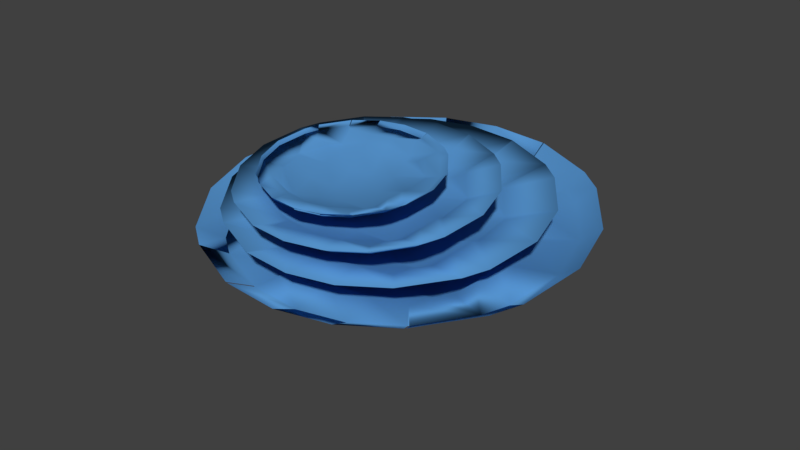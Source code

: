 # Source: muschroom.blend  (saved by Blender 2.79.0; exported with 4.5.12 LTS)
import bpy
from mathutils import Matrix  # noqa: F401  (used for matrix-valued properties, if any)

bpy.ops.wm.read_factory_settings(use_empty=True)
scene = bpy.context.scene
scene.name = 'Scene'

# ---- collections
col_collection_1 = bpy.data.collections.new('Collection 1'); scene.collection.children.link(col_collection_1)

# ---- materials (node trees are filled in below, after node groups)
mat_material_013 = bpy.data.materials.new('Material.013')
mat_material_013.alpha_threshold = 0.0
mat_material_013.use_transparent_shadow = False
mat_material_013.diffuse_color = (0.09126, 0.2868, 0.5926, 1.0)
mat_material_013.roughness = 0.5
mat_material_014 = bpy.data.materials.new('Material.014')
mat_material_014.alpha_threshold = 0.0
mat_material_014.use_transparent_shadow = False
mat_material_014.diffuse_color = (0.09126, 0.2868, 0.5926, 1.0)
mat_material_014.roughness = 0.5
mat_material_015 = bpy.data.materials.new('Material.015')
mat_material_015.alpha_threshold = 0.0
mat_material_015.use_transparent_shadow = False
mat_material_015.diffuse_color = (0.09126, 0.2868, 0.5926, 1.0)
mat_material_015.roughness = 0.5
mat_material_016 = bpy.data.materials.new('Material.016')
mat_material_016.alpha_threshold = 0.0
mat_material_016.use_transparent_shadow = False
mat_material_016.diffuse_color = (0.09126, 0.2868, 0.5926, 1.0)
mat_material_016.roughness = 0.5

# ---- material node trees

# ---- world
world_world = bpy.data.worlds.new('World'); scene.world = world_world
world_world.color = (0.05088, 0.05088, 0.05088)
world_world.use_sun_shadow = False
world_world.sun_shadow_jitter_overblur = 0.0
world_world.cycles.sampling_method = 'MANUAL'

# ---- meshes
me_cylinder_012 = bpy.data.meshes.new('Cylinder.012')
me_cylinder_012.from_pydata([(0.0, 1.0, -1.0), (0.0, 1.0, 1.0), (0.5, 0.866, -1.0), (0.5, 0.866, 1.0), (0.866, 0.5, -1.0), (0.866, 0.5, 1.0), (1.0, -4.371e-08, -1.0), (1.0, -4.371e-08, 1.0), (0.866, -0.5, -1.0), (0.866, -0.5, 1.0), (0.5, -0.866, -1.0), (0.5, -0.866, 1.0), (1.51e-07, -1.0, -1.0), (1.51e-07, -1.0, 1.0), (-0.5, -0.866, -1.0), (-0.5, -0.866, 1.0), (-0.866, -0.5, -1.0), (-0.866, -0.5, 1.0), (-1.0, -4.649e-07, -1.0), (-1.0, -4.649e-07, 1.0), (-0.866, 0.5, -1.0), (-0.866, 0.5, 1.0), (-0.5, 0.866, -1.0), (-0.5, 0.866, 1.0), (7.662, -3.026, 0.6803), (7.662, 2.637, 0.78), (3.107, 2.644, 0.07858), (3.206, -3.019, -0.006471), (7.662, 4.649, 1.487), (8.812, 2.631, 1.457), (7.662, 3.068, 2.842), (7.906, 2.617, 2.836), (7.938, -3.046, 2.751), (8.846, -3.033, 1.372), (7.662, -3.566, 2.743), (7.662, -5.141, 1.34), (12.87, -3.064, 4.035), (12.84, 2.604, 4.168), (13.11, -3.063, 4.084), (13.08, 2.603, 4.214), (12.84, 3.327, 4.225), (12.9, -3.813, 4.04), (12.84, -8.731, 4.686), (14.64, -8.739, 5.421), (17.06, -3.073, 5.508), (17.53, -10.72, 6.998), (20.37, -3.901, 7.076), (20.37, 2.873, 7.174), (17.06, 2.59, 5.593), (17.45, 9.635, 7.272), (14.64, 8.253, 5.678), (15.31, 12.21, 7.316), (12.84, 10.4, 5.71), (12.84, 8.26, 4.943), (12.41, 8.005, 6.994), (9.294, 16.41, 7.377), (7.812, 13.93, 5.755), (9.121, 16.5, 7.378), (7.667, 14.0, 5.757), (7.67, 13.93, 5.709), (7.663, 13.91, 7.181), (2.928, 18.29, 7.408), (2.385, 13.48, 6.959), (-3.268, 18.29, 7.408), (-2.603, 13.48, 6.959), (-2.456, 11.5, 6.051), (2.238, 11.5, 6.051), (2.147, 8.548, 5.038), (-2.364, 8.548, 5.038), (-2.307, 4.006, 2.823), (2.086, 4.005, 2.822), (-2.536, -3.132, 2.646), (2.319, -3.132, 2.646), (-2.249, -8.765, 4.223), (2.031, -8.765, 4.223), (-2.39, -12.67, 5.293), (2.173, -12.67, 5.293), (2.333, -13.85, 6.242), (-2.55, -13.85, 6.242), (-3.266, -19.3, 6.812), (2.926, -19.3, 6.812), (2.481, -15.96, 5.314), (-2.699, -15.96, 5.314), (2.481, -14.39, 4.535), (-2.699, -14.39, 4.535), (-2.702, -12.36, 3.968), (2.483, -12.36, 3.967), (2.481, -8.717, 3.42), (-2.699, -8.717, 3.42), (-2.699, -7.743, 2.68), (2.481, -7.743, 2.68), (7.735, -10.43, 3.883), (7.784, -8.862, 3.552), (9.796, -8.808, 3.913), (7.665, -14.4, 5.29), (7.81, -14.4, 5.333), (12.84, -10.88, 5.39), (7.665, -14.47, 5.333), (9.121, -17.53, 6.861), (9.293, -17.44, 6.861), (7.659, -14.41, 6.753), (7.931, -10.59, 4.864), (10.42, -9.182, 5.036), (12.83, -8.742, 7.411), (15.32, -13.24, 6.935), (8.105, -9.083, 3.685), (7.562, -3.202, 4.207), (13.53, -3.233, 5.714), (13.4, -4.111, 6.265), (7.586, 3.435, 3.808), (14.15, 3.332, 4.748), (7.404, 9.174, 4.064), (10.08, 8.817, 4.979), (14.33, 4.237, 4.957), (7.802, 10.68, 4.74), (14.48, 3.393, 4.834), (13.98, -3.349, 6.198), (-7.958, -10.43, 3.888), (-7.993, -8.867, 3.551), (-10.01, -8.807, 3.913), (-13.12, -3.813, 4.041), (-7.879, -3.566, 2.743), (-8.155, -3.046, 2.751), (-13.09, -3.065, 4.036), (-8.123, 2.617, 2.836), (-13.06, 2.604, 4.168), (-13.06, 3.327, 4.225), (-7.879, 3.068, 2.842), (-7.9, 8.343, 3.911), (-9.946, 8.324, 4.198), (-7.914, 9.993, 4.163), (-13.06, 8.26, 4.943), (-2.699, 7.239, 2.905), (-2.699, 8.273, 3.678), (-7.879, 4.649, 1.487), (-2.699, 8.052, 1.539), (2.481, 8.052, 1.539), (2.481, 7.239, 2.905), (-2.699, 3.123, 0.08578), (2.481, 3.123, 0.08578), (-2.699, 2.645, 0.03317), (2.481, 2.645, 0.03317), (-2.699, -3.019, -0.05899), (2.481, -3.019, -0.05899), (-2.699, -3.587, -0.015), (2.481, -3.587, -0.015), (-3.423, -3.019, -0.006471), (-7.879, -5.141, 1.34), (-2.699, -8.542, 1.289), (-7.879, -3.026, 0.6803), (-3.325, 2.644, 0.07858), (-7.879, 2.637, 0.78), (-9.063, -3.033, 1.372), (2.481, 8.273, 3.678), (-2.699, 11.89, 4.354), (2.481, 11.89, 4.354), (2.481, 13.92, 4.96), (-2.699, 13.92, 4.96), (-2.699, 15.48, 5.786), (2.481, 15.48, 5.786), (-7.885, 14.0, 5.757), (-7.887, 13.93, 5.709), (-9.461, 16.5, 7.378), (-9.634, 16.41, 7.377), (-8.03, 13.93, 5.755), (-15.65, 12.21, 7.316), (-13.06, 10.4, 5.71), (-7.88, 13.91, 7.181), (-8.019, 10.68, 4.74), (-10.3, 8.817, 4.979), (-12.63, 8.005, 6.994), (-14.55, 4.237, 4.957), (-14.69, 3.393, 4.834), (-20.71, 2.873, 7.174), (-17.79, 9.635, 7.272), (-14.15, -3.327, 6.188), (-20.71, -3.901, 7.076), (-13.68, -4.141, 6.284), (-13.04, -8.741, 7.411), (-17.87, -10.72, 6.991), (-15.66, -13.24, 6.935), (-13.06, -10.88, 5.39), (-14.86, -8.739, 5.421), (-13.06, -8.731, 4.686), (-13.33, -3.066, 4.085), (-17.28, -3.073, 5.508), (-13.29, 2.603, 4.214), (-17.28, 2.59, 5.593), (-9.634, -17.44, 6.861), (-8.027, -14.4, 5.333), (-9.461, -17.53, 6.861), (-7.882, -14.47, 5.333), (-7.882, -14.4, 5.29), (-7.877, -14.41, 6.753), (-10.64, -9.182, 5.036), (-8.148, -10.59, 4.864), (-13.72, -3.275, 5.719), (-7.78, -3.202, 4.207), (-8.322, -9.083, 3.685), (-14.36, 3.332, 4.748), (-7.803, 3.431, 3.808), (-14.85, 8.253, 5.678), (-7.622, 9.174, 4.064), (7.696, 9.993, 4.163), (7.683, 8.343, 3.911), (-9.029, 2.631, 1.457), (2.481, -8.542, 1.289), (9.729, 8.324, 4.198), (-0.004691, 0.9983, -1.942), (0.4953, 0.8643, -1.942), (0.8613, 0.4983, -1.942), (0.9953, -0.001688, -1.942), (0.8613, -0.5017, -1.942), (0.4953, -0.8677, -1.942), (-0.004691, -1.002, -1.942), (-0.5047, -0.8677, -1.942), (-0.8707, -0.5017, -1.942), (-1.005, -0.001688, -1.942), (-0.8707, 0.4983, -1.942), (-0.5047, 0.8643, -1.942), (2.477, 3.122, -0.8564), (2.477, 2.643, -0.909), (-7.884, -5.143, 0.3982), (-7.884, -3.027, -0.2619), (-7.884, 4.647, 0.5452), (-2.703, 3.122, -0.8564), (-3.428, -3.021, -0.9487), (-2.703, -3.02, -1.001), (7.657, -3.027, -0.2619), (7.657, 2.636, -0.1622), (-2.703, 2.643, -0.909), (-3.329, 2.642, -0.8636), (-2.703, -8.544, 0.3471), (7.657, -5.143, 0.3982), (3.201, -3.021, -0.9487), (2.477, -3.589, -0.9572), (3.103, 2.642, -0.8636), (-2.703, -3.589, -0.9572), (2.477, -8.544, 0.3471), (-7.884, 2.636, -0.1622), (2.477, -3.02, -1.001), (-2.703, 8.05, 0.5963), (2.477, 8.05, 0.5963), (-0.004691, 0.9983, -4.065), (0.4953, 0.8643, -4.065), (0.8613, 0.4983, -4.065), (0.9953, -0.001688, -4.065), (0.8613, -0.5017, -4.065), (0.4953, -0.8677, -4.065), (-0.004691, -1.002, -4.065), (-0.5047, -0.8677, -4.065), (-0.8707, -0.5017, -4.065), (-1.005, -0.001688, -4.065), (-0.8707, 0.4983, -4.065), (-0.5047, 0.8643, -4.065), (19.57, -12.04, 9.029), (22.82, -4.252, 9.118), (22.81, 3.486, 9.229), (19.48, 11.21, 9.341), (17.03, 14.15, 9.392), (10.16, 18.96, 9.462), (9.963, 19.05, 9.462), (2.889, 21.1, 9.496), (-4.189, 21.1, 9.496), (-4.187, -21.85, 8.816), (2.887, -21.85, 8.816), (9.963, -19.82, 8.871), (10.16, -19.72, 8.872), (17.04, -14.92, 8.956), (-11.26, 19.05, 9.462), (-11.46, 18.96, 9.462), (-18.33, 14.15, 9.392), (-24.11, 3.486, 9.229), (-20.78, 11.21, 9.341), (-24.12, -4.253, 9.118), (-20.87, -12.04, 9.02), (-18.34, -14.92, 8.956), (-11.46, -19.72, 8.872), (-11.26, -19.82, 8.871)], [], [(0, 1, 3, 2), (2, 3, 5, 4), (4, 5, 7, 6), (6, 7, 9, 8), (8, 9, 11, 10), (10, 11, 13, 12), (12, 13, 15, 14), (14, 15, 17, 16), (16, 17, 19, 18), (18, 19, 21, 20), (3, 1, 23, 21, 19, 17, 15, 13, 11, 9, 7, 5), (20, 21, 23, 22), (22, 23, 1, 0), (25, 24, 228, 229), (22, 0, 208, 219), (29, 25, 28), (31, 29, 28, 30), (33, 29, 31, 32), (35, 33, 32, 34), (24, 33, 35), (32, 31, 37, 36), (37, 39, 38, 36), (39, 37, 40), (36, 38, 41), (44, 43, 42, 41), (38, 44, 41), (43, 44, 46, 45), (44, 48, 47, 46), (48, 50, 49, 47), (49, 50, 52, 51), (50, 53, 52), (54, 49, 51), (52, 56, 55, 51), (55, 56, 58, 57), (56, 59, 58), (60, 55, 57), (62, 60, 57, 61), (64, 62, 61, 63), (66, 62, 64, 65), (68, 67, 66, 65), (70, 67, 68, 69), (72, 70, 69, 71), (74, 72, 71, 73), (76, 74, 73, 75), (78, 77, 76, 75), (80, 77, 78, 79), (82, 81, 80, 79), (84, 83, 81, 82), (86, 83, 84, 85), (88, 87, 86, 85), (90, 87, 88, 89), (87, 92, 91, 86), (92, 93, 91), (96, 95, 94, 91), (93, 42, 96, 91), (94, 95, 97), (97, 95, 99, 98), (99, 100, 98), (104, 103, 102, 101), (100, 99, 104, 101), (102, 105, 101), (108, 107, 106, 105), (102, 108, 105), (107, 110, 109, 106), (113, 112, 111, 109), (110, 113, 109), (111, 112, 114), (54, 112, 113), (116, 115, 110, 107), (116, 107, 108), (45, 103, 104), (99, 95, 96, 104), (118, 88, 85, 117), (119, 118, 117), (121, 118, 119, 120), (123, 122, 121, 120), (125, 124, 122, 123), (127, 124, 125, 126), (129, 128, 127, 126), (128, 129, 130), (131, 129, 126), (128, 133, 132, 127), (132, 135, 134, 127), (137, 136, 135, 132), (4, 6, 211, 210), (143, 145, 235, 240), (35, 206, 238, 233), (206, 148, 232, 238), (143, 27, 145), (146, 142, 144), (12, 14, 215, 214), (134, 135, 241, 224), (139, 141, 221, 220), (147, 148, 89, 121), (152, 149, 147), (133, 153, 137, 132), (155, 153, 133, 154), (157, 156, 155, 154), (159, 156, 157, 158), (158, 157, 161, 160), (63, 158, 160, 162), (160, 164, 163, 162), (163, 164, 166, 165), (168, 167, 163, 165), (170, 169, 168, 165), (169, 170, 171), (174, 173, 172, 171), (170, 174, 171), (172, 173, 176, 175), (176, 179, 178, 177), (175, 176, 177), (178, 179, 180), (179, 182, 181, 180), (182, 183, 181), (182, 185, 184, 120), (183, 182, 120), (187, 186, 184, 185), (181, 189, 188, 180), (188, 189, 191, 190), (189, 192, 191), (193, 188, 190), (195, 194, 178, 180), (188, 193, 195, 180), (176, 185, 182, 179), (196, 175, 177), (198, 197, 196, 177), (194, 198, 177), (197, 200, 199, 196), (178, 194, 177), (173, 187, 185, 176), (199, 172, 175, 196), (174, 201, 187, 173), (172, 199, 171), (169, 202, 168), (174, 170, 165), (166, 201, 174, 165), (131, 201, 166), (163, 167, 162), (156, 59, 203, 155), (161, 157, 154, 130), (153, 204, 30, 137), (125, 186, 126), (124, 205, 152, 122), (184, 186, 125, 123), (122, 152, 147, 121), (119, 183, 120), (184, 123, 120), (91, 94, 83, 86), (85, 84, 192, 117), (192, 84, 82, 191), (81, 97, 98, 80), (191, 82, 79, 190), (98, 100, 77, 80), (79, 78, 193, 190), (77, 100, 101, 76), (193, 78, 75, 195), (75, 73, 198, 195), (105, 106, 72, 74), (73, 71, 197, 198), (106, 109, 70, 72), (71, 69, 200, 197), (69, 68, 202, 200), (67, 111, 114, 66), (202, 68, 65, 168), (61, 159, 158, 63), (167, 64, 63, 162), (57, 58, 159, 61), (47, 49, 54, 113), (115, 47, 113), (46, 47, 115, 116), (96, 43, 45, 104), (45, 46, 116, 108), (103, 45, 108), (42, 93, 41), (30, 28, 136, 137), (24, 25, 29, 33), (38, 39, 48, 44), (26, 141, 139), (144, 142, 227, 237), (20, 22, 219, 218), (28, 25, 136), (2, 4, 210, 209), (138, 150, 231, 225), (206, 35, 34, 90), (140, 150, 138), (150, 140, 230, 231), (10, 12, 214, 213), (27, 143, 240, 234), (151, 205, 134), (152, 205, 151, 149), (142, 146, 226, 227), (130, 129, 131, 166), (164, 161, 130, 166), (148, 206, 90, 89), (207, 204, 203), (40, 37, 31, 30), (204, 207, 40, 30), (207, 53, 40), (41, 93, 92, 34), (32, 36, 41, 34), (52, 53, 207, 203), (59, 56, 52, 203), (50, 48, 39, 40), (53, 50, 40), (42, 43, 96), (51, 55, 60, 114), (112, 54, 51, 114), (110, 115, 113), (102, 103, 108), (203, 204, 153, 155), (34, 92, 87, 90), (58, 59, 156, 159), (83, 94, 97, 81), (114, 60, 62, 66), (109, 111, 67, 70), (101, 105, 74, 76), (154, 133, 128, 130), (134, 205, 124, 127), (89, 88, 118, 121), (161, 164, 160), (187, 201, 131, 126), (186, 187, 126), (117, 192, 189, 181), (183, 119, 117, 181), (65, 64, 167, 168), (200, 202, 169, 171), (199, 200, 171), (198, 194, 195), (209, 210, 245, 244), (228, 234, 236, 229), (242, 220, 225, 241), (220, 221, 230, 225), (230, 221, 240, 227), (227, 240, 235, 237), (226, 237, 232, 222), (223, 226, 222), (239, 231, 226, 223), (221, 236, 234, 240), (229, 236, 220, 242), (234, 228, 233, 238), (235, 234, 238), (226, 231, 230, 227), (225, 231, 239, 224), (241, 225, 224), (237, 235, 238, 232), (14, 16, 216, 215), (146, 144, 237, 226), (135, 136, 242, 241), (6, 8, 212, 211), (149, 151, 239, 223), (148, 147, 222, 232), (147, 149, 223, 222), (136, 25, 229, 242), (141, 26, 236, 221), (16, 18, 217, 216), (24, 35, 233, 228), (140, 138, 225, 230), (145, 27, 234, 235), (8, 10, 213, 212), (151, 134, 224, 239), (0, 2, 209, 208), (26, 139, 220, 236), (18, 20, 218, 217), (243, 244, 245, 246, 247, 248, 249, 250, 251, 252, 253, 254), (216, 217, 252, 251), (213, 214, 249, 248), (210, 211, 246, 245), (217, 218, 253, 252), (214, 215, 250, 249), (211, 212, 247, 246), (218, 219, 254, 253), (208, 209, 244, 243), (215, 216, 251, 250), (212, 213, 248, 247), (219, 208, 243, 254), (46, 45, 255, 256), (165, 163, 270, 271), (104, 45, 255, 268), (163, 162, 269, 270), (55, 51, 259, 260), (49, 47, 257, 258), (57, 61, 262, 261), (79, 190, 278, 264), (179, 180, 276, 275), (98, 80, 265, 266), (165, 174, 273, 271), (174, 173, 272, 273), (99, 104, 268, 267), (57, 55, 260, 261), (47, 46, 256, 257), (61, 63, 263, 262), (173, 176, 274, 272), (176, 179, 275, 274), (188, 180, 276, 277), (79, 80, 265, 264), (51, 49, 258, 259), (162, 63, 263, 269)])
me_cylinder_012.polygons.foreach_set('use_smooth', [0, 0, 0, 0, 0, 0, 0, 0, 0, 0, 0, 0, 0, 1, 0, 1, 1, 1, 1, 1, 1, 1, 1, 1, 1, 1, 1, 1, 1, 1, 1, 1, 1, 1, 1, 1, 1, 1, 1, 1, 1, 1, 1, 1, 1, 1, 1, 1, 1, 1, 1, 1, 1, 1, 1, 1, 1, 1, 1, 1, 1, 1, 1, 1, 1, 1, 1, 1, 1, 1, 1, 1, 1, 1, 1, 1, 1, 1, 1, 1, 1, 1, 1, 1, 0, 1, 1, 1, 1, 1, 0, 1, 1, 1, 1, 1, 1, 1, 1, 1, 1, 1, 1, 1, 1, 1, 1, 1, 1, 1, 1, 1, 1, 1, 1, 1, 1, 1, 1, 1, 1, 1, 1, 1, 1, 1, 1, 1, 1, 1, 1, 1, 1, 1, 1, 1, 1, 1, 1, 1, 1, 1, 1, 1, 1, 1, 1, 1, 1, 1, 1, 1, 1, 1, 1, 1, 1, 1, 1, 1, 1, 1, 1, 1, 1, 1, 1, 1, 1, 1, 1, 1, 1, 1, 1, 1, 1, 1, 1, 0, 1, 0, 1, 1, 1, 1, 0, 1, 1, 1, 1, 1, 1, 1, 1, 1, 1, 1, 1, 1, 1, 1, 1, 1, 1, 1, 1, 1, 1, 1, 1, 1, 1, 1, 1, 1, 1, 1, 1, 1, 1, 1, 1, 1, 1, 1, 1, 1, 0, 1, 1, 1, 1, 1, 1, 1, 1, 1, 1, 1, 1, 1, 1, 1, 1, 0, 1, 1, 0, 1, 1, 1, 1, 1, 0, 1, 1, 1, 0, 1, 0, 1, 0, 0, 0, 0, 0, 0, 0, 0, 0, 0, 0, 0, 0, 1, 1, 1, 1, 1, 1, 1, 1, 1, 1, 1, 1, 1, 1, 1, 1, 1, 1, 1, 1, 1, 1])
me_cylinder_012.materials.append(mat_material_013)
me_cylinder_012.use_remesh_preserve_volume = False
me_cylinder_012.use_remesh_preserve_attributes = False
me_cylinder_012.use_mirror_vertex_groups = False
me_cylinder_012.update()
me_cylinder_013 = bpy.data.meshes.new('Cylinder.013')
me_cylinder_013.from_pydata([(0.0, 1.0, -1.0), (0.0, 1.0, 1.0), (0.5, 0.866, -1.0), (0.5, 0.866, 1.0), (0.866, 0.5, -1.0), (0.866, 0.5, 1.0), (1.0, -4.371e-08, -1.0), (1.0, -4.371e-08, 1.0), (0.866, -0.5, -1.0), (0.866, -0.5, 1.0), (0.5, -0.866, -1.0), (0.5, -0.866, 1.0), (1.51e-07, -1.0, -1.0), (1.51e-07, -1.0, 1.0), (-0.5, -0.866, -1.0), (-0.5, -0.866, 1.0), (-0.866, -0.5, -1.0), (-0.866, -0.5, 1.0), (-1.0, -4.649e-07, -1.0), (-1.0, -4.649e-07, 1.0), (-0.866, 0.5, -1.0), (-0.866, 0.5, 1.0), (-0.5, 0.866, -1.0), (-0.5, 0.866, 1.0), (7.662, -3.026, 0.6803), (7.662, 2.637, 0.78), (3.107, 2.644, 0.07858), (3.206, -3.019, -0.006471), (7.662, 4.649, 1.487), (8.812, 2.631, 1.457), (7.662, 3.068, 2.842), (7.906, 2.617, 2.836), (7.938, -3.046, 2.751), (8.846, -3.033, 1.372), (7.662, -3.566, 2.743), (7.662, -5.141, 1.34), (12.87, -3.064, 4.035), (12.84, 2.604, 4.168), (13.11, -3.063, 4.084), (13.08, 2.603, 4.214), (12.84, 3.327, 4.225), (12.9, -3.813, 4.04), (12.84, -8.731, 4.686), (14.64, -8.739, 5.421), (17.06, -3.073, 5.508), (18.8, -11.25, 8.615), (21.84, -3.951, 8.698), (21.84, 3.301, 8.803), (17.06, 2.59, 5.593), (18.72, 10.54, 8.907), (14.64, 8.253, 5.678), (16.43, 13.29, 8.955), (12.84, 10.4, 5.71), (12.84, 8.26, 4.943), (12.41, 8.005, 6.994), (9.987, 17.8, 9.02), (7.812, 13.93, 5.755), (9.801, 17.89, 9.021), (7.667, 14.0, 5.757), (7.67, 13.93, 5.709), (7.663, 13.91, 7.181), (3.172, 19.8, 9.053), (2.385, 13.48, 6.959), (-3.461, 19.8, 9.053), (-2.603, 13.48, 6.959), (-2.456, 11.5, 6.051), (2.238, 11.5, 6.051), (2.147, 8.548, 5.038), (-2.364, 8.548, 5.038), (-2.307, 4.006, 2.823), (2.086, 4.005, 2.822), (-2.536, -3.132, 2.646), (2.319, -3.132, 2.646), (-2.249, -8.765, 4.223), (2.031, -8.765, 4.223), (-2.39, -12.67, 5.293), (2.173, -12.67, 5.293), (2.333, -13.85, 6.242), (-2.55, -13.85, 6.242), (-3.459, -20.44, 8.416), (3.17, -20.44, 8.416), (2.481, -15.96, 5.314), (-2.699, -15.96, 5.314), (2.481, -14.39, 4.535), (-2.699, -14.39, 4.535), (-2.702, -12.36, 3.968), (2.483, -12.36, 3.967), (2.481, -8.717, 3.42), (-2.699, -8.717, 3.42), (-2.699, -7.743, 2.68), (2.481, -7.743, 2.68), (7.735, -10.43, 3.883), (7.784, -8.862, 3.552), (9.796, -8.808, 3.913), (7.665, -14.4, 5.29), (7.81, -14.4, 5.333), (12.84, -10.88, 5.39), (7.665, -14.47, 5.333), (9.801, -18.54, 8.467), (9.986, -18.45, 8.468), (7.659, -14.41, 6.753), (7.931, -10.59, 4.864), (10.42, -9.182, 5.036), (12.83, -8.742, 7.411), (16.44, -13.95, 8.547), (8.105, -9.083, 3.685), (7.562, -3.202, 4.207), (13.53, -3.233, 5.714), (13.4, -4.111, 6.265), (7.586, 3.435, 3.808), (14.15, 3.332, 4.748), (7.404, 9.174, 4.064), (10.08, 8.817, 4.979), (14.33, 4.237, 4.957), (7.802, 10.68, 4.74), (14.48, 3.393, 4.834), (13.98, -3.349, 6.198), (-7.958, -10.43, 3.888), (-7.993, -8.867, 3.551), (-10.01, -8.807, 3.913), (-13.12, -3.813, 4.041), (-7.879, -3.566, 2.743), (-8.155, -3.046, 2.751), (-13.09, -3.065, 4.036), (-8.123, 2.617, 2.836), (-13.06, 2.604, 4.168), (-13.06, 3.327, 4.225), (-7.879, 3.068, 2.842), (-7.9, 8.343, 3.911), (-9.946, 8.324, 4.198), (-7.914, 9.993, 4.163), (-13.06, 8.26, 4.943), (-2.699, 7.239, 2.905), (-2.699, 8.273, 3.678), (-7.879, 4.649, 1.487), (-2.699, 8.052, 1.539), (2.481, 8.052, 1.539), (2.481, 7.239, 2.905), (-2.699, 3.123, 0.08578), (2.481, 3.123, 0.08578), (-2.699, 2.645, 0.03317), (2.481, 2.645, 0.03317), (-2.699, -3.019, -0.05899), (2.481, -3.019, -0.05899), (-2.699, -3.587, -0.015), (2.481, -3.587, -0.015), (-3.423, -3.019, -0.006471), (-7.879, -5.141, 1.34), (-2.699, -8.542, 1.289), (-7.879, -3.026, 0.6803), (-3.325, 2.644, 0.07858), (-7.879, 2.637, 0.78), (-9.063, -3.033, 1.372), (2.481, 8.273, 3.678), (-2.699, 11.89, 4.354), (2.481, 11.89, 4.354), (2.481, 13.92, 4.96), (-2.699, 13.92, 4.96), (-2.699, 15.48, 5.786), (2.481, 15.48, 5.786), (-7.885, 14.0, 5.757), (-7.887, 13.93, 5.709), (-10.09, 17.89, 9.021), (-10.28, 17.8, 9.02), (-8.03, 13.93, 5.755), (-16.72, 13.29, 8.955), (-13.06, 10.4, 5.71), (-7.88, 13.91, 7.181), (-8.019, 10.68, 4.74), (-10.3, 8.817, 4.979), (-12.63, 8.005, 6.994), (-14.55, 4.237, 4.957), (-14.69, 3.393, 4.834), (-22.13, 3.301, 8.803), (-19.01, 10.54, 8.907), (-14.15, -3.327, 6.188), (-22.13, -3.951, 8.698), (-13.68, -4.141, 6.284), (-13.04, -8.741, 7.411), (-19.09, -11.25, 8.607), (-16.73, -13.95, 8.547), (-13.06, -10.88, 5.39), (-14.86, -8.739, 5.421), (-13.06, -8.731, 4.686), (-13.33, -3.066, 4.085), (-17.28, -3.073, 5.508), (-13.29, 2.603, 4.214), (-17.28, 2.59, 5.593), (-10.28, -18.45, 8.468), (-8.027, -14.4, 5.333), (-10.09, -18.54, 8.467), (-7.882, -14.47, 5.333), (-7.882, -14.4, 5.29), (-7.877, -14.41, 6.753), (-10.64, -9.182, 5.036), (-8.148, -10.59, 4.864), (-13.72, -3.275, 5.719), (-7.78, -3.202, 4.207), (-8.322, -9.083, 3.685), (-14.36, 3.332, 4.748), (-7.803, 3.431, 3.808), (-14.85, 8.253, 5.678), (-7.622, 9.174, 4.064), (7.696, 9.993, 4.163), (7.683, 8.343, 3.911), (-9.029, 2.631, 1.457), (2.481, -8.542, 1.289), (9.729, 8.324, 4.198), (-0.004691, 0.9983, -1.942), (0.4953, 0.8643, -1.942), (0.8613, 0.4983, -1.942), (0.9953, -0.001688, -1.942), (0.8613, -0.5017, -1.942), (0.4953, -0.8677, -1.942), (-0.004691, -1.002, -1.942), (-0.5047, -0.8677, -1.942), (-0.8707, -0.5017, -1.942), (-1.005, -0.001688, -1.942), (-0.8707, 0.4983, -1.942), (-0.5047, 0.8643, -1.942), (2.477, 3.122, -0.8564), (2.477, 2.643, -0.909), (-7.884, -5.143, 0.3982), (-7.884, -3.027, -0.2619), (-7.884, 4.647, 0.5452), (-2.703, 3.122, -0.8564), (-3.428, -3.021, -0.9487), (-2.703, -3.02, -1.001), (7.657, -3.027, -0.2619), (7.657, 2.636, -0.1622), (-2.703, 2.643, -0.909), (-3.329, 2.642, -0.8636), (-2.703, -8.544, 0.3471), (7.657, -5.143, 0.3982), (3.201, -3.021, -0.9487), (2.477, -3.589, -0.9572), (3.103, 2.642, -0.8636), (-2.703, -3.589, -0.9572), (2.477, -8.544, 0.3471), (-7.884, 2.636, -0.1622), (2.477, -3.02, -1.001), (-2.703, 8.05, 0.5963), (2.477, 8.05, 0.5963), (-0.004691, 0.9983, -4.065), (0.4953, 0.8643, -4.065), (0.8613, 0.4983, -4.065), (0.9953, -0.001688, -4.065), (0.8613, -0.5017, -4.065), (0.4953, -0.8677, -4.065), (-0.004691, -1.002, -4.065), (-0.5047, -0.8677, -4.065), (-0.8707, -0.5017, -4.065), (-1.005, -0.001688, -4.065), (-0.8707, 0.4983, -4.065), (-0.5047, 0.8643, -4.065), (-0.1816, 1.091, -6.941), (0.3184, 0.957, -6.941), (0.6845, 0.591, -6.941), (0.8184, 0.09097, -6.941), (0.6845, -0.409, -6.941), (0.3184, -0.7751, -6.941), (-0.1816, -0.909, -6.941), (-0.6816, -0.7751, -6.941), (-1.048, -0.409, -6.941), (-1.182, 0.09097, -6.941), (-1.048, 0.591, -6.941), (-0.6816, 0.957, -6.941)], [], [(0, 1, 3, 2), (2, 3, 5, 4), (4, 5, 7, 6), (6, 7, 9, 8), (8, 9, 11, 10), (10, 11, 13, 12), (12, 13, 15, 14), (14, 15, 17, 16), (16, 17, 19, 18), (18, 19, 21, 20), (3, 1, 23, 21, 19, 17, 15, 13, 11, 9, 7, 5), (20, 21, 23, 22), (22, 23, 1, 0), (25, 24, 228, 229), (22, 0, 208, 219), (29, 25, 28), (31, 29, 28, 30), (33, 29, 31, 32), (35, 33, 32, 34), (24, 33, 35), (32, 31, 37, 36), (37, 39, 38, 36), (39, 37, 40), (36, 38, 41), (44, 43, 42, 41), (38, 44, 41), (43, 44, 46, 45), (44, 48, 47, 46), (48, 50, 49, 47), (49, 50, 52, 51), (50, 53, 52), (54, 49, 51), (52, 56, 55, 51), (55, 56, 58, 57), (56, 59, 58), (60, 55, 57), (62, 60, 57, 61), (64, 62, 61, 63), (66, 62, 64, 65), (68, 67, 66, 65), (70, 67, 68, 69), (72, 70, 69, 71), (74, 72, 71, 73), (76, 74, 73, 75), (78, 77, 76, 75), (80, 77, 78, 79), (82, 81, 80, 79), (84, 83, 81, 82), (86, 83, 84, 85), (88, 87, 86, 85), (90, 87, 88, 89), (87, 92, 91, 86), (92, 93, 91), (96, 95, 94, 91), (93, 42, 96, 91), (94, 95, 97), (97, 95, 99, 98), (99, 100, 98), (104, 103, 102, 101), (100, 99, 104, 101), (102, 105, 101), (108, 107, 106, 105), (102, 108, 105), (107, 110, 109, 106), (113, 112, 111, 109), (110, 113, 109), (111, 112, 114), (54, 112, 113), (116, 115, 110, 107), (116, 107, 108), (45, 103, 104), (99, 95, 96, 104), (118, 88, 85, 117), (119, 118, 117), (121, 118, 119, 120), (123, 122, 121, 120), (125, 124, 122, 123), (127, 124, 125, 126), (129, 128, 127, 126), (128, 129, 130), (131, 129, 126), (128, 133, 132, 127), (132, 135, 134, 127), (137, 136, 135, 132), (4, 6, 211, 210), (143, 145, 235, 240), (35, 206, 238, 233), (206, 148, 232, 238), (143, 27, 145), (146, 142, 144), (12, 14, 215, 214), (134, 135, 241, 224), (139, 141, 221, 220), (147, 148, 89, 121), (152, 149, 147), (133, 153, 137, 132), (155, 153, 133, 154), (157, 156, 155, 154), (159, 156, 157, 158), (158, 157, 161, 160), (63, 158, 160, 162), (160, 164, 163, 162), (163, 164, 166, 165), (168, 167, 163, 165), (170, 169, 168, 165), (169, 170, 171), (174, 173, 172, 171), (170, 174, 171), (172, 173, 176, 175), (176, 179, 178, 177), (175, 176, 177), (178, 179, 180), (179, 182, 181, 180), (182, 183, 181), (182, 185, 184, 120), (183, 182, 120), (187, 186, 184, 185), (181, 189, 188, 180), (188, 189, 191, 190), (189, 192, 191), (193, 188, 190), (195, 194, 178, 180), (188, 193, 195, 180), (176, 185, 182, 179), (196, 175, 177), (198, 197, 196, 177), (194, 198, 177), (197, 200, 199, 196), (178, 194, 177), (173, 187, 185, 176), (199, 172, 175, 196), (174, 201, 187, 173), (172, 199, 171), (169, 202, 168), (174, 170, 165), (166, 201, 174, 165), (131, 201, 166), (163, 167, 162), (156, 59, 203, 155), (161, 157, 154, 130), (153, 204, 30, 137), (125, 186, 126), (124, 205, 152, 122), (184, 186, 125, 123), (122, 152, 147, 121), (119, 183, 120), (184, 123, 120), (91, 94, 83, 86), (85, 84, 192, 117), (192, 84, 82, 191), (81, 97, 98, 80), (191, 82, 79, 190), (98, 100, 77, 80), (79, 78, 193, 190), (77, 100, 101, 76), (193, 78, 75, 195), (75, 73, 198, 195), (105, 106, 72, 74), (73, 71, 197, 198), (106, 109, 70, 72), (71, 69, 200, 197), (69, 68, 202, 200), (67, 111, 114, 66), (202, 68, 65, 168), (61, 159, 158, 63), (167, 64, 63, 162), (57, 58, 159, 61), (47, 49, 54, 113), (115, 47, 113), (46, 47, 115, 116), (96, 43, 45, 104), (45, 46, 116, 108), (103, 45, 108), (42, 93, 41), (30, 28, 136, 137), (24, 25, 29, 33), (38, 39, 48, 44), (26, 141, 139), (144, 142, 227, 237), (20, 22, 219, 218), (28, 25, 136), (2, 4, 210, 209), (138, 150, 231, 225), (206, 35, 34, 90), (140, 150, 138), (150, 140, 230, 231), (10, 12, 214, 213), (27, 143, 240, 234), (151, 205, 134), (152, 205, 151, 149), (142, 146, 226, 227), (130, 129, 131, 166), (164, 161, 130, 166), (148, 206, 90, 89), (207, 204, 203), (40, 37, 31, 30), (204, 207, 40, 30), (207, 53, 40), (41, 93, 92, 34), (32, 36, 41, 34), (52, 53, 207, 203), (59, 56, 52, 203), (50, 48, 39, 40), (53, 50, 40), (42, 43, 96), (51, 55, 60, 114), (112, 54, 51, 114), (110, 115, 113), (102, 103, 108), (203, 204, 153, 155), (34, 92, 87, 90), (58, 59, 156, 159), (83, 94, 97, 81), (114, 60, 62, 66), (109, 111, 67, 70), (101, 105, 74, 76), (154, 133, 128, 130), (134, 205, 124, 127), (89, 88, 118, 121), (161, 164, 160), (187, 201, 131, 126), (186, 187, 126), (117, 192, 189, 181), (183, 119, 117, 181), (65, 64, 167, 168), (200, 202, 169, 171), (199, 200, 171), (198, 194, 195), (209, 210, 245, 244), (228, 234, 236, 229), (242, 220, 225, 241), (220, 221, 230, 225), (230, 221, 240, 227), (227, 240, 235, 237), (226, 237, 232, 222), (223, 226, 222), (239, 231, 226, 223), (221, 236, 234, 240), (229, 236, 220, 242), (234, 228, 233, 238), (235, 234, 238), (226, 231, 230, 227), (225, 231, 239, 224), (241, 225, 224), (237, 235, 238, 232), (14, 16, 216, 215), (146, 144, 237, 226), (135, 136, 242, 241), (6, 8, 212, 211), (149, 151, 239, 223), (148, 147, 222, 232), (147, 149, 223, 222), (136, 25, 229, 242), (141, 26, 236, 221), (16, 18, 217, 216), (24, 35, 233, 228), (140, 138, 225, 230), (145, 27, 234, 235), (8, 10, 213, 212), (151, 134, 224, 239), (0, 2, 209, 208), (26, 139, 220, 236), (18, 20, 218, 217), (248, 249, 261, 260), (216, 217, 252, 251), (213, 214, 249, 248), (210, 211, 246, 245), (217, 218, 253, 252), (214, 215, 250, 249), (211, 212, 247, 246), (218, 219, 254, 253), (208, 209, 244, 243), (215, 216, 251, 250), (212, 213, 248, 247), (219, 208, 243, 254), (255, 256, 257, 258, 259, 260, 261, 262, 263, 264, 265, 266), (245, 246, 258, 257), (252, 253, 265, 264), (249, 250, 262, 261), (246, 247, 259, 258), (253, 254, 266, 265), (243, 244, 256, 255), (250, 251, 263, 262), (247, 248, 260, 259), (254, 243, 255, 266), (244, 245, 257, 256), (251, 252, 264, 263)])
me_cylinder_013.polygons.foreach_set('use_smooth', [0, 0, 0, 0, 0, 0, 0, 0, 0, 0, 0, 0, 0, 1, 0, 1, 1, 1, 1, 1, 1, 1, 1, 1, 1, 1, 1, 1, 1, 1, 1, 1, 1, 1, 1, 1, 1, 1, 1, 1, 1, 1, 1, 1, 1, 1, 1, 1, 1, 1, 1, 1, 1, 1, 1, 1, 1, 1, 1, 1, 1, 1, 1, 1, 1, 1, 1, 1, 1, 1, 1, 1, 1, 1, 1, 1, 1, 1, 1, 1, 1, 1, 1, 1, 0, 1, 1, 1, 1, 1, 0, 1, 1, 1, 1, 1, 1, 1, 1, 1, 1, 1, 1, 1, 1, 1, 1, 1, 1, 1, 1, 1, 1, 1, 1, 1, 1, 1, 1, 1, 1, 1, 1, 1, 1, 1, 1, 1, 1, 1, 1, 1, 1, 1, 1, 1, 1, 1, 1, 1, 1, 1, 1, 1, 1, 1, 1, 1, 1, 1, 1, 1, 1, 1, 1, 1, 1, 1, 1, 1, 1, 1, 1, 1, 1, 1, 1, 1, 1, 1, 1, 1, 1, 1, 1, 1, 1, 1, 1, 0, 1, 0, 1, 1, 1, 1, 0, 1, 1, 1, 1, 1, 1, 1, 1, 1, 1, 1, 1, 1, 1, 1, 1, 1, 1, 1, 1, 1, 1, 1, 1, 1, 1, 1, 1, 1, 1, 1, 1, 1, 1, 1, 1, 1, 1, 1, 1, 1, 0, 1, 1, 1, 1, 1, 1, 1, 1, 1, 1, 1, 1, 1, 1, 1, 1, 0, 1, 1, 0, 1, 1, 1, 1, 1, 0, 1, 1, 1, 0, 1, 0, 1, 0, 0, 0, 0, 0, 0, 0, 0, 0, 0, 0, 0, 0, 0, 0, 0, 0, 0, 0, 0, 0, 0, 0, 0, 0])
me_cylinder_013.materials.append(mat_material_014)
me_cylinder_013.use_remesh_preserve_volume = False
me_cylinder_013.use_remesh_preserve_attributes = False
me_cylinder_013.use_mirror_vertex_groups = False
me_cylinder_013.update()
me_cylinder_014 = bpy.data.meshes.new('Cylinder.014')
me_cylinder_014.from_pydata([(0.0, 1.0, -1.0), (0.0, 1.0, 1.0), (0.5, 0.866, -1.0), (0.5, 0.866, 1.0), (0.866, 0.5, -1.0), (0.866, 0.5, 1.0), (1.0, -4.371e-08, -1.0), (1.0, -4.371e-08, 1.0), (0.866, -0.5, -1.0), (0.866, -0.5, 1.0), (0.5, -0.866, -1.0), (0.5, -0.866, 1.0), (1.51e-07, -1.0, -1.0), (1.51e-07, -1.0, 1.0), (-0.5, -0.866, -1.0), (-0.5, -0.866, 1.0), (-0.866, -0.5, -1.0), (-0.866, -0.5, 1.0), (-1.0, -4.649e-07, -1.0), (-1.0, -4.649e-07, 1.0), (-0.866, 0.5, -1.0), (-0.866, 0.5, 1.0), (-0.5, 0.866, -1.0), (-0.5, 0.866, 1.0), (7.662, -3.026, 0.6803), (7.662, 2.637, 0.78), (3.107, 2.644, 0.07858), (3.206, -3.019, -0.006471), (7.662, 4.649, 1.487), (8.812, 2.631, 1.457), (7.662, 3.068, 2.842), (7.906, 2.617, 2.836), (7.938, -3.046, 2.751), (8.846, -3.033, 1.372), (7.662, -3.566, 2.743), (7.662, -5.141, 1.34), (12.87, -3.064, 4.035), (12.84, 2.604, 4.168), (13.11, -3.063, 4.084), (13.08, 2.603, 4.214), (12.84, 3.327, 4.225), (12.9, -3.813, 4.04), (12.84, -8.731, 4.686), (14.64, -8.739, 5.421), (17.06, -3.073, 5.508), (17.66, -10.59, 8.698), (20.51, -3.735, 8.776), (20.51, 3.079, 8.874), (17.06, 2.59, 5.593), (17.58, 9.879, 8.972), (14.64, 8.253, 5.678), (15.42, 12.46, 9.017), (12.84, 10.4, 5.71), (12.84, 8.26, 4.943), (12.41, 8.005, 6.994), (9.373, 16.7, 9.079), (7.812, 13.93, 5.755), (9.199, 16.78, 9.079), (7.667, 14.0, 5.757), (7.67, 13.93, 5.709), (7.663, 13.91, 7.181), (2.97, 18.58, 9.109), (2.385, 13.48, 6.959), (-3.262, 18.58, 9.109), (-2.603, 13.48, 6.959), (-2.456, 11.5, 6.051), (2.238, 11.5, 6.051), (2.147, 8.548, 5.038), (-2.364, 8.548, 5.038), (-2.307, 4.006, 2.823), (2.086, 4.005, 2.822), (-2.536, -3.132, 2.646), (2.319, -3.132, 2.646), (-2.249, -8.765, 4.223), (2.031, -8.765, 4.223), (-2.39, -12.67, 5.293), (2.173, -12.67, 5.293), (2.333, -13.85, 6.242), (-2.55, -13.85, 6.242), (-3.261, -19.23, 8.51), (2.968, -19.23, 8.51), (2.481, -15.96, 5.314), (-2.699, -15.96, 5.314), (2.481, -14.39, 4.535), (-2.699, -14.39, 4.535), (-2.702, -12.36, 3.968), (2.483, -12.36, 3.967), (2.481, -8.717, 3.42), (-2.699, -8.717, 3.42), (-2.699, -7.743, 2.68), (2.481, -7.743, 2.68), (7.735, -10.43, 3.883), (7.784, -8.862, 3.552), (9.796, -8.808, 3.913), (7.665, -14.4, 5.29), (7.81, -14.4, 5.333), (12.84, -10.88, 5.39), (7.665, -14.47, 5.333), (9.199, -17.44, 8.559), (9.372, -17.35, 8.559), (7.659, -14.41, 6.753), (7.931, -10.59, 4.864), (10.42, -9.182, 5.036), (12.83, -8.742, 7.411), (15.43, -13.13, 8.633), (8.105, -9.083, 3.685), (7.562, -3.202, 4.207), (13.53, -3.233, 5.714), (13.4, -4.111, 6.265), (7.586, 3.435, 3.808), (14.15, 3.332, 4.748), (7.404, 9.174, 4.064), (10.08, 8.817, 4.979), (14.33, 4.237, 4.957), (7.802, 10.68, 4.74), (14.48, 3.393, 4.834), (13.98, -3.349, 6.198), (-7.958, -10.43, 3.888), (-7.993, -8.867, 3.551), (-10.01, -8.807, 3.913), (-13.12, -3.813, 4.041), (-7.879, -3.566, 2.743), (-8.155, -3.046, 2.751), (-13.09, -3.065, 4.036), (-8.123, 2.617, 2.836), (-13.06, 2.604, 4.168), (-13.06, 3.327, 4.225), (-7.879, 3.068, 2.842), (-7.9, 8.343, 3.911), (-9.946, 8.324, 4.198), (-7.914, 9.993, 4.163), (-13.06, 8.26, 4.943), (-2.699, 7.239, 2.905), (-2.699, 8.273, 3.678), (-7.879, 4.649, 1.487), (-2.699, 8.052, 1.539), (2.481, 8.052, 1.539), (2.481, 7.239, 2.905), (-2.699, 3.123, 0.08578), (2.481, 3.123, 0.08578), (-2.699, 2.645, 0.03317), (2.481, 2.645, 0.03317), (-2.699, -3.019, -0.05899), (2.481, -3.019, -0.05899), (-2.699, -3.587, -0.015), (2.481, -3.587, -0.015), (-3.423, -3.019, -0.006471), (-7.879, -5.141, 1.34), (-2.699, -8.542, 1.289), (-7.879, -3.026, 0.6803), (-3.325, 2.644, 0.07858), (-7.879, 2.637, 0.78), (-9.063, -3.033, 1.372), (2.481, 8.273, 3.678), (-2.699, 11.89, 4.354), (2.481, 11.89, 4.354), (2.481, 13.92, 4.96), (-2.699, 13.92, 4.96), (-2.699, 15.48, 5.786), (2.481, 15.48, 5.786), (-7.885, 14.0, 5.757), (-7.887, 13.93, 5.709), (-9.491, 16.78, 9.079), (-9.665, 16.7, 9.079), (-8.03, 13.93, 5.755), (-15.72, 12.46, 9.017), (-13.06, 10.4, 5.71), (-7.88, 13.91, 7.181), (-8.019, 10.68, 4.74), (-10.3, 8.817, 4.979), (-12.63, 8.005, 6.994), (-14.55, 4.237, 4.957), (-14.69, 3.393, 4.834), (-20.8, 3.079, 8.874), (-17.87, 9.879, 8.972), (-14.15, -3.327, 6.188), (-20.81, -3.735, 8.776), (-13.68, -4.141, 6.284), (-13.04, -8.741, 7.411), (-17.95, -10.59, 8.69), (-15.73, -13.13, 8.633), (-13.06, -10.88, 5.39), (-14.86, -8.739, 5.421), (-13.06, -8.731, 4.686), (-13.33, -3.066, 4.085), (-17.28, -3.073, 5.508), (-13.29, 2.603, 4.214), (-17.28, 2.59, 5.593), (-9.665, -17.35, 8.559), (-8.027, -14.4, 5.333), (-9.491, -17.44, 8.559), (-7.882, -14.47, 5.333), (-7.882, -14.4, 5.29), (-7.877, -14.41, 6.753), (-10.64, -9.182, 5.036), (-8.148, -10.59, 4.864), (-13.72, -3.275, 5.719), (-7.78, -3.202, 4.207), (-8.322, -9.083, 3.685), (-14.36, 3.332, 4.748), (-7.803, 3.431, 3.808), (-14.85, 8.253, 5.678), (-7.622, 9.174, 4.064), (7.696, 9.993, 4.163), (7.683, 8.343, 3.911), (-9.029, 2.631, 1.457), (2.481, -8.542, 1.289), (9.729, 8.324, 4.198), (-0.004691, 0.9983, -1.942), (0.4953, 0.8643, -1.942), (0.8613, 0.4983, -1.942), (0.9953, -0.001688, -1.942), (0.8613, -0.5017, -1.942), (0.4953, -0.8677, -1.942), (-0.004691, -1.002, -1.942), (-0.5047, -0.8677, -1.942), (-0.8707, -0.5017, -1.942), (-1.005, -0.001688, -1.942), (-0.8707, 0.4983, -1.942), (-0.5047, 0.8643, -1.942), (2.477, 3.122, -0.8564), (2.477, 2.643, -0.909), (-7.884, -5.143, 0.3982), (-7.884, -3.027, -0.2619), (-7.884, 4.647, 0.5452), (-2.703, 3.122, -0.8564), (-3.428, -3.021, -0.9487), (-2.703, -3.02, -1.001), (7.657, -3.027, -0.2619), (7.657, 2.636, -0.1622), (-2.703, 2.643, -0.909), (-3.329, 2.642, -0.8636), (-2.703, -8.544, 0.3471), (7.657, -5.143, 0.3982), (3.201, -3.021, -0.9487), (2.477, -3.589, -0.9572), (3.103, 2.642, -0.8636), (-2.703, -3.589, -0.9572), (2.477, -8.544, 0.3471), (-7.884, 2.636, -0.1622), (2.477, -3.02, -1.001), (-2.703, 8.05, 0.5963), (2.477, 8.05, 0.5963), (-0.004691, 0.9983, -4.065), (0.4953, 0.8643, -4.065), (0.8613, 0.4983, -4.065), (0.9953, -0.001688, -4.065), (0.8613, -0.5017, -4.065), (0.4953, -0.8677, -4.065), (-0.004691, -1.002, -4.065), (-0.5047, -0.8677, -4.065), (-0.8707, -0.5017, -4.065), (-1.005, -0.001688, -4.065), (-0.8707, 0.4983, -4.065), (-0.5047, 0.8643, -4.065), (-0.1816, 1.091, -6.941), (0.3184, 0.957, -6.941), (0.6845, 0.591, -6.941), (0.8184, 0.09097, -6.941), (0.6845, -0.409, -6.941), (0.3184, -0.7751, -6.941), (-0.1816, -0.909, -6.941), (-0.6816, -0.7751, -6.941), (-1.048, -0.409, -6.941), (-1.182, 0.09097, -6.941), (-1.048, 0.591, -6.941), (-0.6816, 0.957, -6.941)], [], [(0, 1, 3, 2), (2, 3, 5, 4), (4, 5, 7, 6), (6, 7, 9, 8), (8, 9, 11, 10), (10, 11, 13, 12), (12, 13, 15, 14), (14, 15, 17, 16), (16, 17, 19, 18), (18, 19, 21, 20), (3, 1, 23, 21, 19, 17, 15, 13, 11, 9, 7, 5), (20, 21, 23, 22), (22, 23, 1, 0), (25, 24, 228, 229), (22, 0, 208, 219), (29, 25, 28), (31, 29, 28, 30), (33, 29, 31, 32), (35, 33, 32, 34), (24, 33, 35), (32, 31, 37, 36), (37, 39, 38, 36), (39, 37, 40), (36, 38, 41), (44, 43, 42, 41), (38, 44, 41), (43, 44, 46, 45), (44, 48, 47, 46), (48, 50, 49, 47), (49, 50, 52, 51), (50, 53, 52), (54, 49, 51), (52, 56, 55, 51), (55, 56, 58, 57), (56, 59, 58), (60, 55, 57), (62, 60, 57, 61), (64, 62, 61, 63), (66, 62, 64, 65), (68, 67, 66, 65), (70, 67, 68, 69), (72, 70, 69, 71), (74, 72, 71, 73), (76, 74, 73, 75), (78, 77, 76, 75), (80, 77, 78, 79), (82, 81, 80, 79), (84, 83, 81, 82), (86, 83, 84, 85), (88, 87, 86, 85), (90, 87, 88, 89), (87, 92, 91, 86), (92, 93, 91), (96, 95, 94, 91), (93, 42, 96, 91), (94, 95, 97), (97, 95, 99, 98), (99, 100, 98), (104, 103, 102, 101), (100, 99, 104, 101), (102, 105, 101), (108, 107, 106, 105), (102, 108, 105), (107, 110, 109, 106), (113, 112, 111, 109), (110, 113, 109), (111, 112, 114), (54, 112, 113), (116, 115, 110, 107), (116, 107, 108), (45, 103, 104), (99, 95, 96, 104), (118, 88, 85, 117), (119, 118, 117), (121, 118, 119, 120), (123, 122, 121, 120), (125, 124, 122, 123), (127, 124, 125, 126), (129, 128, 127, 126), (128, 129, 130), (131, 129, 126), (128, 133, 132, 127), (132, 135, 134, 127), (137, 136, 135, 132), (4, 6, 211, 210), (143, 145, 235, 240), (35, 206, 238, 233), (206, 148, 232, 238), (143, 27, 145), (146, 142, 144), (12, 14, 215, 214), (134, 135, 241, 224), (139, 141, 221, 220), (147, 148, 89, 121), (152, 149, 147), (133, 153, 137, 132), (155, 153, 133, 154), (157, 156, 155, 154), (159, 156, 157, 158), (158, 157, 161, 160), (63, 158, 160, 162), (160, 164, 163, 162), (163, 164, 166, 165), (168, 167, 163, 165), (170, 169, 168, 165), (169, 170, 171), (174, 173, 172, 171), (170, 174, 171), (172, 173, 176, 175), (176, 179, 178, 177), (175, 176, 177), (178, 179, 180), (179, 182, 181, 180), (182, 183, 181), (182, 185, 184, 120), (183, 182, 120), (187, 186, 184, 185), (181, 189, 188, 180), (188, 189, 191, 190), (189, 192, 191), (193, 188, 190), (195, 194, 178, 180), (188, 193, 195, 180), (176, 185, 182, 179), (196, 175, 177), (198, 197, 196, 177), (194, 198, 177), (197, 200, 199, 196), (178, 194, 177), (173, 187, 185, 176), (199, 172, 175, 196), (174, 201, 187, 173), (172, 199, 171), (169, 202, 168), (174, 170, 165), (166, 201, 174, 165), (131, 201, 166), (163, 167, 162), (156, 59, 203, 155), (161, 157, 154, 130), (153, 204, 30, 137), (125, 186, 126), (124, 205, 152, 122), (184, 186, 125, 123), (122, 152, 147, 121), (119, 183, 120), (184, 123, 120), (91, 94, 83, 86), (85, 84, 192, 117), (192, 84, 82, 191), (81, 97, 98, 80), (191, 82, 79, 190), (98, 100, 77, 80), (79, 78, 193, 190), (77, 100, 101, 76), (193, 78, 75, 195), (75, 73, 198, 195), (105, 106, 72, 74), (73, 71, 197, 198), (106, 109, 70, 72), (71, 69, 200, 197), (69, 68, 202, 200), (67, 111, 114, 66), (202, 68, 65, 168), (61, 159, 158, 63), (167, 64, 63, 162), (57, 58, 159, 61), (47, 49, 54, 113), (115, 47, 113), (46, 47, 115, 116), (96, 43, 45, 104), (45, 46, 116, 108), (103, 45, 108), (42, 93, 41), (30, 28, 136, 137), (24, 25, 29, 33), (38, 39, 48, 44), (26, 141, 139), (144, 142, 227, 237), (20, 22, 219, 218), (28, 25, 136), (2, 4, 210, 209), (138, 150, 231, 225), (206, 35, 34, 90), (140, 150, 138), (150, 140, 230, 231), (10, 12, 214, 213), (27, 143, 240, 234), (151, 205, 134), (152, 205, 151, 149), (142, 146, 226, 227), (130, 129, 131, 166), (164, 161, 130, 166), (148, 206, 90, 89), (207, 204, 203), (40, 37, 31, 30), (204, 207, 40, 30), (207, 53, 40), (41, 93, 92, 34), (32, 36, 41, 34), (52, 53, 207, 203), (59, 56, 52, 203), (50, 48, 39, 40), (53, 50, 40), (42, 43, 96), (51, 55, 60, 114), (112, 54, 51, 114), (110, 115, 113), (102, 103, 108), (203, 204, 153, 155), (34, 92, 87, 90), (58, 59, 156, 159), (83, 94, 97, 81), (114, 60, 62, 66), (109, 111, 67, 70), (101, 105, 74, 76), (154, 133, 128, 130), (134, 205, 124, 127), (89, 88, 118, 121), (161, 164, 160), (187, 201, 131, 126), (186, 187, 126), (117, 192, 189, 181), (183, 119, 117, 181), (65, 64, 167, 168), (200, 202, 169, 171), (199, 200, 171), (198, 194, 195), (209, 210, 245, 244), (228, 234, 236, 229), (242, 220, 225, 241), (220, 221, 230, 225), (230, 221, 240, 227), (227, 240, 235, 237), (226, 237, 232, 222), (223, 226, 222), (239, 231, 226, 223), (221, 236, 234, 240), (229, 236, 220, 242), (234, 228, 233, 238), (235, 234, 238), (226, 231, 230, 227), (225, 231, 239, 224), (241, 225, 224), (237, 235, 238, 232), (14, 16, 216, 215), (146, 144, 237, 226), (135, 136, 242, 241), (6, 8, 212, 211), (149, 151, 239, 223), (148, 147, 222, 232), (147, 149, 223, 222), (136, 25, 229, 242), (141, 26, 236, 221), (16, 18, 217, 216), (24, 35, 233, 228), (140, 138, 225, 230), (145, 27, 234, 235), (8, 10, 213, 212), (151, 134, 224, 239), (0, 2, 209, 208), (26, 139, 220, 236), (18, 20, 218, 217), (248, 249, 261, 260), (216, 217, 252, 251), (213, 214, 249, 248), (210, 211, 246, 245), (217, 218, 253, 252), (214, 215, 250, 249), (211, 212, 247, 246), (218, 219, 254, 253), (208, 209, 244, 243), (215, 216, 251, 250), (212, 213, 248, 247), (219, 208, 243, 254), (255, 256, 257, 258, 259, 260, 261, 262, 263, 264, 265, 266), (245, 246, 258, 257), (252, 253, 265, 264), (249, 250, 262, 261), (246, 247, 259, 258), (253, 254, 266, 265), (243, 244, 256, 255), (250, 251, 263, 262), (247, 248, 260, 259), (254, 243, 255, 266), (244, 245, 257, 256), (251, 252, 264, 263)])
me_cylinder_014.polygons.foreach_set('use_smooth', [0, 0, 0, 0, 0, 0, 0, 0, 0, 0, 0, 0, 0, 1, 0, 1, 1, 1, 1, 1, 1, 1, 1, 1, 1, 1, 1, 1, 1, 1, 1, 1, 1, 1, 1, 1, 1, 1, 1, 1, 1, 1, 1, 1, 1, 1, 1, 1, 1, 1, 1, 1, 1, 1, 1, 1, 1, 1, 1, 1, 1, 1, 1, 1, 1, 1, 1, 1, 1, 1, 1, 1, 1, 1, 1, 1, 1, 1, 1, 1, 1, 1, 1, 1, 0, 1, 1, 1, 1, 1, 0, 1, 1, 1, 1, 1, 1, 1, 1, 1, 1, 1, 1, 1, 1, 1, 1, 1, 1, 1, 1, 1, 1, 1, 1, 1, 1, 1, 1, 1, 1, 1, 1, 1, 1, 1, 1, 1, 1, 1, 1, 1, 1, 1, 1, 1, 1, 1, 1, 1, 1, 1, 1, 1, 1, 1, 1, 1, 1, 1, 1, 1, 1, 1, 1, 1, 1, 1, 1, 1, 1, 1, 1, 1, 1, 1, 1, 1, 1, 1, 1, 1, 1, 1, 1, 1, 1, 1, 1, 0, 1, 0, 1, 1, 1, 1, 0, 1, 1, 1, 1, 1, 1, 1, 1, 1, 1, 1, 1, 1, 1, 1, 1, 1, 1, 1, 1, 1, 1, 1, 1, 1, 1, 1, 1, 1, 1, 1, 1, 1, 1, 1, 1, 1, 1, 1, 1, 1, 0, 1, 1, 1, 1, 1, 1, 1, 1, 1, 1, 1, 1, 1, 1, 1, 1, 0, 1, 1, 0, 1, 1, 1, 1, 1, 0, 1, 1, 1, 0, 1, 0, 1, 0, 0, 0, 0, 0, 0, 0, 0, 0, 0, 0, 0, 0, 0, 0, 0, 0, 0, 0, 0, 0, 0, 0, 0, 0])
me_cylinder_014.materials.append(mat_material_015)
me_cylinder_014.use_remesh_preserve_volume = False
me_cylinder_014.use_remesh_preserve_attributes = False
me_cylinder_014.use_mirror_vertex_groups = False
me_cylinder_014.update()
me_cylinder_015 = bpy.data.meshes.new('Cylinder.015')
me_cylinder_015.from_pydata([(0.0, 1.0, -1.0), (0.0, 1.0, 1.0), (0.5, 0.866, -1.0), (0.5, 0.866, 1.0), (0.866, 0.5, -1.0), (0.866, 0.5, 1.0), (1.0, -4.371e-08, -1.0), (1.0, -4.371e-08, 1.0), (0.866, -0.5, -1.0), (0.866, -0.5, 1.0), (0.5, -0.866, -1.0), (0.5, -0.866, 1.0), (1.51e-07, -1.0, -1.0), (1.51e-07, -1.0, 1.0), (-0.5, -0.866, -1.0), (-0.5, -0.866, 1.0), (-0.866, -0.5, -1.0), (-0.866, -0.5, 1.0), (-1.0, -4.649e-07, -1.0), (-1.0, -4.649e-07, 1.0), (-0.866, 0.5, -1.0), (-0.866, 0.5, 1.0), (-0.5, 0.866, -1.0), (-0.5, 0.866, 1.0), (7.662, -3.026, 0.6803), (7.662, 2.637, 0.78), (3.107, 2.644, 0.07858), (3.206, -3.019, -0.006471), (7.662, 4.649, 1.487), (8.812, 2.631, 1.457), (7.662, 3.068, 2.842), (7.906, 2.617, 2.836), (7.938, -3.046, 2.751), (8.846, -3.033, 1.372), (7.662, -3.566, 2.743), (7.662, -5.141, 1.34), (12.87, -3.064, 4.035), (12.84, 2.604, 4.168), (13.11, -3.063, 4.084), (13.08, 2.603, 4.214), (12.84, 3.327, 4.225), (12.9, -3.813, 4.04), (12.84, -8.731, 4.686), (14.64, -8.739, 5.421), (17.06, -3.073, 5.508), (15.83, -9.443, 6.814), (18.39, -3.305, 6.884), (18.38, 2.795, 6.972), (17.06, 2.59, 5.593), (15.76, 8.883, 7.06), (14.64, 8.253, 5.678), (13.83, 11.2, 7.1), (12.84, 10.4, 5.71), (12.84, 8.26, 4.943), (12.41, 8.005, 6.994), (8.413, 14.99, 7.155), (7.812, 13.93, 5.755), (8.257, 15.06, 7.155), (7.667, 14.0, 5.757), (7.67, 13.93, 5.709), (7.663, 13.91, 7.181), (2.681, 16.67, 7.182), (2.385, 13.48, 6.959), (-2.898, 16.67, 7.182), (-2.603, 13.48, 6.959), (-2.456, 11.5, 6.051), (2.238, 11.5, 6.051), (2.147, 8.548, 5.038), (-2.364, 8.548, 5.038), (-2.307, 4.006, 2.823), (2.086, 4.005, 2.822), (-2.536, -3.132, 2.646), (2.319, -3.132, 2.646), (-2.249, -8.765, 4.223), (2.031, -8.765, 4.223), (-2.39, -12.67, 5.293), (2.173, -12.67, 5.293), (2.333, -13.85, 6.242), (-2.55, -13.85, 6.242), (-2.897, -17.17, 6.646), (2.679, -17.17, 6.646), (2.481, -15.96, 5.314), (-2.699, -15.96, 5.314), (2.481, -14.39, 4.535), (-2.699, -14.39, 4.535), (-2.702, -12.36, 3.968), (2.483, -12.36, 3.967), (2.481, -8.717, 3.42), (-2.699, -8.717, 3.42), (-2.699, -7.743, 2.68), (2.481, -7.743, 2.68), (7.735, -10.43, 3.883), (7.784, -8.862, 3.552), (9.796, -8.808, 3.913), (7.665, -14.4, 5.29), (7.81, -14.4, 5.333), (12.84, -10.88, 5.39), (7.665, -14.47, 5.333), (8.257, -15.57, 6.69), (8.413, -15.5, 6.69), (7.659, -14.41, 6.753), (7.931, -10.59, 4.864), (10.42, -9.182, 5.036), (12.83, -8.742, 7.411), (13.84, -11.72, 6.756), (8.105, -9.083, 3.685), (7.562, -3.202, 4.207), (13.53, -3.233, 5.714), (13.4, -4.111, 6.265), (7.586, 3.435, 3.808), (14.15, 3.332, 4.748), (7.404, 9.174, 4.064), (10.08, 8.817, 4.979), (14.33, 4.237, 4.957), (7.802, 10.68, 4.74), (14.48, 3.393, 4.834), (13.98, -3.349, 6.198), (-7.958, -10.43, 3.888), (-7.993, -8.867, 3.551), (-10.01, -8.807, 3.913), (-13.12, -3.813, 4.041), (-7.879, -3.566, 2.743), (-8.155, -3.046, 2.751), (-13.09, -3.065, 4.036), (-8.123, 2.617, 2.836), (-13.06, 2.604, 4.168), (-13.06, 3.327, 4.225), (-7.879, 3.068, 2.842), (-7.9, 8.343, 3.911), (-9.946, 8.324, 4.198), (-7.914, 9.993, 4.163), (-13.06, 8.26, 4.943), (-2.699, 7.239, 2.905), (-2.699, 8.273, 3.678), (-7.879, 4.649, 1.487), (-2.699, 8.052, 1.539), (2.481, 8.052, 1.539), (2.481, 7.239, 2.905), (-2.699, 3.123, 0.08578), (2.481, 3.123, 0.08578), (-2.699, 2.645, 0.03317), (2.481, 2.645, 0.03317), (-2.699, -3.019, -0.05899), (2.481, -3.019, -0.05899), (-2.699, -3.587, -0.015), (2.481, -3.587, -0.015), (-3.423, -3.019, -0.006471), (-7.879, -5.141, 1.34), (-2.699, -8.542, 1.289), (-7.879, -3.026, 0.6803), (-3.325, 2.644, 0.07858), (-7.879, 2.637, 0.78), (-9.063, -3.033, 1.372), (2.481, 8.273, 3.678), (-2.699, 11.89, 4.354), (2.481, 11.89, 4.354), (2.481, 13.92, 4.96), (-2.699, 13.92, 4.96), (-2.699, 15.48, 5.786), (2.481, 15.48, 5.786), (-7.885, 14.0, 5.757), (-7.887, 13.93, 5.709), (-8.474, 15.06, 7.155), (-8.63, 14.99, 7.155), (-8.03, 13.93, 5.755), (-14.05, 11.2, 7.1), (-13.06, 10.4, 5.71), (-7.88, 13.91, 7.181), (-8.019, 10.68, 4.74), (-10.3, 8.817, 4.979), (-12.63, 8.005, 6.994), (-14.55, 4.237, 4.957), (-14.69, 3.393, 4.834), (-18.6, 2.795, 6.972), (-15.98, 8.883, 7.06), (-14.15, -3.327, 6.188), (-18.6, -3.305, 6.884), (-13.68, -4.141, 6.284), (-13.04, -8.741, 7.411), (-16.05, -9.445, 6.807), (-14.06, -11.72, 6.756), (-13.06, -10.88, 5.39), (-14.86, -8.739, 5.421), (-13.06, -8.731, 4.686), (-13.33, -3.066, 4.085), (-17.28, -3.073, 5.508), (-13.29, 2.603, 4.214), (-17.28, 2.59, 5.593), (-8.63, -15.5, 6.69), (-8.027, -14.4, 5.333), (-8.474, -15.57, 6.69), (-7.882, -14.47, 5.333), (-7.882, -14.4, 5.29), (-7.877, -14.41, 6.753), (-10.64, -9.182, 5.036), (-8.148, -10.59, 4.864), (-13.72, -3.275, 5.719), (-7.78, -3.202, 4.207), (-8.322, -9.083, 3.685), (-14.36, 3.332, 4.748), (-7.803, 3.431, 3.808), (-14.85, 8.253, 5.678), (-7.622, 9.174, 4.064), (7.696, 9.993, 4.163), (7.683, 8.343, 3.911), (-9.029, 2.631, 1.457), (2.481, -8.542, 1.289), (9.729, 8.324, 4.198), (-0.004691, 0.9983, -1.942), (0.4953, 0.8643, -1.942), (0.8613, 0.4983, -1.942), (0.9953, -0.001688, -1.942), (0.8613, -0.5017, -1.942), (0.4953, -0.8677, -1.942), (-0.004691, -1.002, -1.942), (-0.5047, -0.8677, -1.942), (-0.8707, -0.5017, -1.942), (-1.005, -0.001688, -1.942), (-0.8707, 0.4983, -1.942), (-0.5047, 0.8643, -1.942), (2.477, 3.122, -0.8564), (2.477, 2.643, -0.909), (-7.884, -5.143, 0.3982), (-7.884, -3.027, -0.2619), (-7.884, 4.647, 0.5452), (-2.703, 3.122, -0.8564), (-3.428, -3.021, -0.9487), (-2.703, -3.02, -1.001), (7.657, -3.027, -0.2619), (7.657, 2.636, -0.1622), (-2.703, 2.643, -0.909), (-3.329, 2.642, -0.8636), (-2.703, -8.544, 0.3471), (7.657, -5.143, 0.3982), (3.201, -3.021, -0.9487), (2.477, -3.589, -0.9572), (3.103, 2.642, -0.8636), (-2.703, -3.589, -0.9572), (2.477, -8.544, 0.3471), (-7.884, 2.636, -0.1622), (2.477, -3.02, -1.001), (-2.703, 8.05, 0.5963), (2.477, 8.05, 0.5963), (-0.004691, 0.9983, -4.065), (0.4953, 0.8643, -4.065), (0.8613, 0.4983, -4.065), (0.9953, -0.001688, -4.065), (0.8613, -0.5017, -4.065), (0.4953, -0.8677, -4.065), (-0.004691, -1.002, -4.065), (-0.5047, -0.8677, -4.065), (-0.8707, -0.5017, -4.065), (-1.005, -0.001688, -4.065), (-0.8707, 0.4983, -4.065), (-0.5047, 0.8643, -4.065), (-0.1816, 1.091, -6.941), (0.3184, 0.957, -6.941), (0.6845, 0.591, -6.941), (0.8184, 0.09097, -6.941), (0.6845, -0.409, -6.941), (0.3184, -0.7751, -6.941), (-0.1816, -0.909, -6.941), (-0.6816, -0.7751, -6.941), (-1.048, -0.409, -6.941), (-1.182, 0.09097, -6.941), (-1.048, 0.591, -6.941), (-0.6816, 0.957, -6.941), (17.16, -9.706, 7.82), (19.85, -3.254, 7.894), (19.85, 3.158, 7.987), (17.09, 9.558, 8.079), (15.06, 11.99, 8.121), (9.365, 15.98, 8.179), (9.201, 16.05, 8.179), (3.339, 17.75, 8.208), (-2.525, 17.75, 8.208), (-2.524, -17.83, 7.644), (3.338, -17.83, 7.644), (9.201, -16.15, 7.69), (9.364, -16.07, 7.69), (15.07, -12.09, 7.76), (-8.387, 16.05, 8.179), (-8.551, 15.98, 8.179), (-14.25, 11.99, 8.121), (-19.03, 3.158, 7.987), (-16.27, 9.558, 8.079), (-19.04, -3.254, 7.894), (-16.35, -9.708, 7.813), (-14.25, -12.09, 7.76), (-8.551, -16.07, 7.69), (-8.387, -16.15, 7.69)], [], [(0, 1, 3, 2), (2, 3, 5, 4), (4, 5, 7, 6), (6, 7, 9, 8), (8, 9, 11, 10), (10, 11, 13, 12), (12, 13, 15, 14), (14, 15, 17, 16), (16, 17, 19, 18), (18, 19, 21, 20), (3, 1, 23, 21, 19, 17, 15, 13, 11, 9, 7, 5), (20, 21, 23, 22), (22, 23, 1, 0), (25, 24, 228, 229), (22, 0, 208, 219), (29, 25, 28), (31, 29, 28, 30), (33, 29, 31, 32), (35, 33, 32, 34), (24, 33, 35), (32, 31, 37, 36), (37, 39, 38, 36), (39, 37, 40), (36, 38, 41), (44, 43, 42, 41), (38, 44, 41), (43, 44, 46, 45), (44, 48, 47, 46), (48, 50, 49, 47), (49, 50, 52, 51), (50, 53, 52), (54, 49, 51), (52, 56, 55, 51), (55, 56, 58, 57), (56, 59, 58), (60, 55, 57), (62, 60, 57, 61), (64, 62, 61, 63), (66, 62, 64, 65), (68, 67, 66, 65), (70, 67, 68, 69), (72, 70, 69, 71), (74, 72, 71, 73), (76, 74, 73, 75), (78, 77, 76, 75), (80, 77, 78, 79), (82, 81, 80, 79), (84, 83, 81, 82), (86, 83, 84, 85), (88, 87, 86, 85), (90, 87, 88, 89), (87, 92, 91, 86), (92, 93, 91), (96, 95, 94, 91), (93, 42, 96, 91), (94, 95, 97), (97, 95, 99, 98), (99, 100, 98), (104, 103, 102, 101), (100, 99, 104, 101), (102, 105, 101), (108, 107, 106, 105), (102, 108, 105), (107, 110, 109, 106), (113, 112, 111, 109), (110, 113, 109), (111, 112, 114), (54, 112, 113), (116, 115, 110, 107), (116, 107, 108), (45, 103, 104), (99, 95, 96, 104), (118, 88, 85, 117), (119, 118, 117), (121, 118, 119, 120), (123, 122, 121, 120), (125, 124, 122, 123), (127, 124, 125, 126), (129, 128, 127, 126), (128, 129, 130), (131, 129, 126), (128, 133, 132, 127), (132, 135, 134, 127), (137, 136, 135, 132), (4, 6, 211, 210), (143, 145, 235, 240), (35, 206, 238, 233), (206, 148, 232, 238), (143, 27, 145), (146, 142, 144), (12, 14, 215, 214), (134, 135, 241, 224), (139, 141, 221, 220), (147, 148, 89, 121), (152, 149, 147), (133, 153, 137, 132), (155, 153, 133, 154), (157, 156, 155, 154), (159, 156, 157, 158), (158, 157, 161, 160), (63, 158, 160, 162), (160, 164, 163, 162), (163, 164, 166, 165), (168, 167, 163, 165), (170, 169, 168, 165), (169, 170, 171), (174, 173, 172, 171), (170, 174, 171), (172, 173, 176, 175), (176, 179, 178, 177), (175, 176, 177), (178, 179, 180), (179, 182, 181, 180), (182, 183, 181), (182, 185, 184, 120), (183, 182, 120), (187, 186, 184, 185), (181, 189, 188, 180), (188, 189, 191, 190), (189, 192, 191), (193, 188, 190), (195, 194, 178, 180), (188, 193, 195, 180), (176, 185, 182, 179), (196, 175, 177), (198, 197, 196, 177), (194, 198, 177), (197, 200, 199, 196), (178, 194, 177), (173, 187, 185, 176), (199, 172, 175, 196), (174, 201, 187, 173), (172, 199, 171), (169, 202, 168), (174, 170, 165), (166, 201, 174, 165), (131, 201, 166), (163, 167, 162), (156, 59, 203, 155), (161, 157, 154, 130), (153, 204, 30, 137), (125, 186, 126), (124, 205, 152, 122), (184, 186, 125, 123), (122, 152, 147, 121), (119, 183, 120), (184, 123, 120), (91, 94, 83, 86), (85, 84, 192, 117), (192, 84, 82, 191), (81, 97, 98, 80), (191, 82, 79, 190), (98, 100, 77, 80), (79, 78, 193, 190), (77, 100, 101, 76), (193, 78, 75, 195), (75, 73, 198, 195), (105, 106, 72, 74), (73, 71, 197, 198), (106, 109, 70, 72), (71, 69, 200, 197), (69, 68, 202, 200), (67, 111, 114, 66), (202, 68, 65, 168), (61, 159, 158, 63), (167, 64, 63, 162), (57, 58, 159, 61), (47, 49, 54, 113), (115, 47, 113), (46, 47, 115, 116), (96, 43, 45, 104), (45, 46, 116, 108), (103, 45, 108), (42, 93, 41), (30, 28, 136, 137), (24, 25, 29, 33), (38, 39, 48, 44), (26, 141, 139), (144, 142, 227, 237), (20, 22, 219, 218), (28, 25, 136), (2, 4, 210, 209), (138, 150, 231, 225), (206, 35, 34, 90), (140, 150, 138), (150, 140, 230, 231), (10, 12, 214, 213), (27, 143, 240, 234), (151, 205, 134), (152, 205, 151, 149), (142, 146, 226, 227), (130, 129, 131, 166), (164, 161, 130, 166), (148, 206, 90, 89), (207, 204, 203), (40, 37, 31, 30), (204, 207, 40, 30), (207, 53, 40), (41, 93, 92, 34), (32, 36, 41, 34), (52, 53, 207, 203), (59, 56, 52, 203), (50, 48, 39, 40), (53, 50, 40), (42, 43, 96), (51, 55, 60, 114), (112, 54, 51, 114), (110, 115, 113), (102, 103, 108), (203, 204, 153, 155), (34, 92, 87, 90), (58, 59, 156, 159), (83, 94, 97, 81), (114, 60, 62, 66), (109, 111, 67, 70), (101, 105, 74, 76), (154, 133, 128, 130), (134, 205, 124, 127), (89, 88, 118, 121), (161, 164, 160), (187, 201, 131, 126), (186, 187, 126), (117, 192, 189, 181), (183, 119, 117, 181), (65, 64, 167, 168), (200, 202, 169, 171), (199, 200, 171), (198, 194, 195), (209, 210, 245, 244), (228, 234, 236, 229), (242, 220, 225, 241), (220, 221, 230, 225), (230, 221, 240, 227), (227, 240, 235, 237), (226, 237, 232, 222), (223, 226, 222), (239, 231, 226, 223), (221, 236, 234, 240), (229, 236, 220, 242), (234, 228, 233, 238), (235, 234, 238), (226, 231, 230, 227), (225, 231, 239, 224), (241, 225, 224), (237, 235, 238, 232), (14, 16, 216, 215), (146, 144, 237, 226), (135, 136, 242, 241), (6, 8, 212, 211), (149, 151, 239, 223), (148, 147, 222, 232), (147, 149, 223, 222), (136, 25, 229, 242), (141, 26, 236, 221), (16, 18, 217, 216), (24, 35, 233, 228), (140, 138, 225, 230), (145, 27, 234, 235), (8, 10, 213, 212), (151, 134, 224, 239), (0, 2, 209, 208), (26, 139, 220, 236), (18, 20, 218, 217), (248, 249, 261, 260), (216, 217, 252, 251), (213, 214, 249, 248), (210, 211, 246, 245), (217, 218, 253, 252), (214, 215, 250, 249), (211, 212, 247, 246), (218, 219, 254, 253), (208, 209, 244, 243), (215, 216, 251, 250), (212, 213, 248, 247), (219, 208, 243, 254), (255, 256, 257, 258, 259, 260, 261, 262, 263, 264, 265, 266), (245, 246, 258, 257), (252, 253, 265, 264), (249, 250, 262, 261), (246, 247, 259, 258), (253, 254, 266, 265), (243, 244, 256, 255), (250, 251, 263, 262), (247, 248, 260, 259), (254, 243, 255, 266), (244, 245, 257, 256), (251, 252, 264, 263), (46, 45, 267, 268), (165, 163, 282, 283), (190, 188, 289, 290), (104, 45, 267, 280), (99, 98, 278, 279), (55, 51, 271, 272), (49, 47, 269, 270), (57, 61, 274, 273), (79, 190, 290, 276), (179, 180, 288, 287), (98, 80, 277, 278), (165, 174, 285, 283), (174, 173, 284, 285), (99, 104, 280, 279), (47, 46, 268, 269), (61, 63, 275, 274), (173, 176, 286, 284), (176, 179, 287, 286), (188, 180, 288, 289), (79, 80, 277, 276), (51, 49, 270, 271), (162, 63, 275, 281)])
me_cylinder_015.polygons.foreach_set('use_smooth', [0, 0, 0, 0, 0, 0, 0, 0, 0, 0, 0, 0, 0, 1, 0, 1, 1, 1, 1, 1, 1, 1, 1, 1, 1, 1, 1, 1, 1, 1, 1, 1, 1, 1, 1, 1, 1, 1, 1, 1, 1, 1, 1, 1, 1, 1, 1, 1, 1, 1, 1, 1, 1, 1, 1, 1, 1, 1, 1, 1, 1, 1, 1, 1, 1, 1, 1, 1, 1, 1, 1, 1, 1, 1, 1, 1, 1, 1, 1, 1, 1, 1, 1, 1, 0, 1, 1, 1, 1, 1, 0, 1, 1, 1, 1, 1, 1, 1, 1, 1, 1, 1, 1, 1, 1, 1, 1, 1, 1, 1, 1, 1, 1, 1, 1, 1, 1, 1, 1, 1, 1, 1, 1, 1, 1, 1, 1, 1, 1, 1, 1, 1, 1, 1, 1, 1, 1, 1, 1, 1, 1, 1, 1, 1, 1, 1, 1, 1, 1, 1, 1, 1, 1, 1, 1, 1, 1, 1, 1, 1, 1, 1, 1, 1, 1, 1, 1, 1, 1, 1, 1, 1, 1, 1, 1, 1, 1, 1, 1, 0, 1, 0, 1, 1, 1, 1, 0, 1, 1, 1, 1, 1, 1, 1, 1, 1, 1, 1, 1, 1, 1, 1, 1, 1, 1, 1, 1, 1, 1, 1, 1, 1, 1, 1, 1, 1, 1, 1, 1, 1, 1, 1, 1, 1, 1, 1, 1, 1, 0, 1, 1, 1, 1, 1, 1, 1, 1, 1, 1, 1, 1, 1, 1, 1, 1, 0, 1, 1, 0, 1, 1, 1, 1, 1, 0, 1, 1, 1, 0, 1, 0, 1, 0, 0, 0, 0, 0, 0, 0, 0, 0, 0, 0, 0, 0, 0, 0, 0, 0, 0, 0, 0, 0, 0, 0, 0, 0, 1, 1, 1, 1, 1, 1, 1, 1, 1, 1, 1, 1, 1, 1, 1, 1, 1, 1, 1, 1, 1, 1])
me_cylinder_015.materials.append(mat_material_016)
me_cylinder_015.use_remesh_preserve_volume = False
me_cylinder_015.use_remesh_preserve_attributes = False
me_cylinder_015.use_mirror_vertex_groups = False
me_cylinder_015.update()

# ---- objects
ob_cylinder_011 = bpy.data.objects.new('Cylinder.011', me_cylinder_012)
ob_cylinder_012 = bpy.data.objects.new('Cylinder.012', me_cylinder_013)
ob_cylinder_013 = bpy.data.objects.new('Cylinder.013', me_cylinder_014)
ob_cylinder_014 = bpy.data.objects.new('Cylinder.014', me_cylinder_015)

# ---- transforms, parenting, visibility, modifiers, constraints
ob_cylinder_011.location = (0.001083, -0.2963, 0.0267)
ob_cylinder_011.rotation_euler = (0.1276, -0.01576, 0.2245)
ob_cylinder_011.scale = (0.02332, 0.02332, 0.0189)
ob_cylinder_011.lineart.crease_threshold = 0.0
_m = ob_cylinder_011.modifiers.new('ParticleSystem 1', 'PARTICLE_SYSTEM')
ob_cylinder_012.location = (-0.01666, -0.3341, 0.106)
ob_cylinder_012.rotation_euler = (0.1198, -0.014, 0.2246)
ob_cylinder_012.scale = (0.02048, 0.02048, 0.0166)
ob_cylinder_012.lineart.crease_threshold = 0.0
_m = ob_cylinder_012.modifiers.new('ParticleSystem 1', 'PARTICLE_SYSTEM')
ob_cylinder_013.location = (-0.02609, -0.4118, 0.1969)
ob_cylinder_013.rotation_euler = (0.1301, -0.01635, 0.2244)
ob_cylinder_013.scale = (0.01713, 0.01713, 0.01388)
ob_cylinder_013.lineart.crease_threshold = 0.0
_m = ob_cylinder_013.modifiers.new('ParticleSystem 1', 'PARTICLE_SYSTEM')
ob_cylinder_014.location = (-0.05118, -0.4554, 0.2787)
ob_cylinder_014.rotation_euler = (0.1317, -0.0167, 0.2244)
ob_cylinder_014.scale = (0.01288, 0.01288, 0.01044)
ob_cylinder_014.lineart.crease_threshold = 0.0
_m = ob_cylinder_014.modifiers.new('ParticleSystem 1', 'PARTICLE_SYSTEM')

# ---- collection membership
col_collection_1.objects.link(ob_cylinder_011)
col_collection_1.objects.link(ob_cylinder_012)
col_collection_1.objects.link(ob_cylinder_013)
col_collection_1.objects.link(ob_cylinder_014)

# ---- scene / render settings (as saved in the file)
scene.frame_start = 1; scene.frame_end = 250; scene.frame_set(1)
scene.render.engine = 'BLENDER_EEVEE_NEXT'
scene.render.resolution_percentage = 50
scene.render.dither_intensity = 0.0
scene.cycles.use_denoising = False
scene.cycles.samples = 128
scene.cycles.sampling_pattern = 'TABULATED_SOBOL'
scene.cycles.use_adaptive_sampling = False
scene.cycles.use_light_tree = False
scene.cycles.blur_glossy = 0.0
scene.cycles.sample_clamp_indirect = 0.0
scene.view_settings.view_transform = 'Standard'
bpy.context.view_layer.update()

# ---- added for rendering (the .blend has no active camera and no usable light): camera, sun
cam_auto = bpy.data.cameras.new('AutoCamera')
cam_auto.lens = 50.0
cam_auto.sensor_width = 36.0
cam_auto.clip_end = 1000.0
ob_auto_camera = bpy.data.objects.new('AutoCamera', cam_auto)
scene.collection.objects.link(ob_auto_camera)
ob_auto_camera.location = (1.71802, -2.38958, 1.52064)
ob_auto_camera.rotation_euler = (1.09748, -7.21219e-08, 0.694738)
scene.camera = ob_auto_camera
light_auto_sun = bpy.data.lights.new('AutoSun', 'SUN')
light_auto_sun.energy = 3.0
light_auto_sun.angle = 0.0523599
ob_auto_sun = bpy.data.objects.new('AutoSun', light_auto_sun)
scene.collection.objects.link(ob_auto_sun)
ob_auto_sun.rotation_euler = (0.872665, 0.174533, 0.523599)
bpy.context.view_layer.update()
